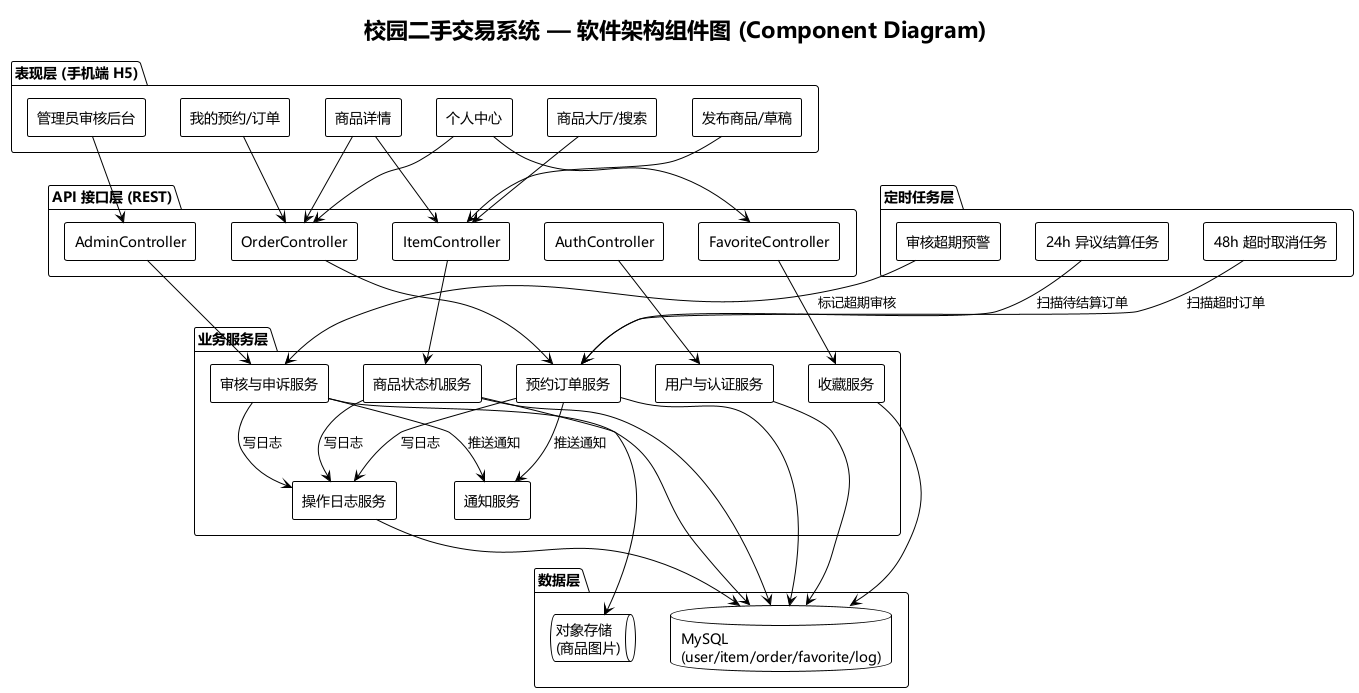

The diagram above was rendered by PlantUML. Its source (embedded in the PNG):
@startuml 架构组件图
!theme plain
skinparam defaultFontName "Microsoft YaHei"
skinparam componentStyle rectangle
title 校园二手交易系统 — 软件架构组件图 (Component Diagram)

package "表现层 (手机端 H5)" as UI {
    [商品大厅/搜索] as UI1
    [商品详情] as UI2
    [发布商品/草稿] as UI3
    [个人中心] as UI4
    [我的预约/订单] as UI5
    [管理员审核后台] as UI6
}

package "API 接口层 (REST)" as API {
    [AuthController] as C_AUTH
    [ItemController] as C_ITEM
    [OrderController] as C_ORDER
    [FavoriteController] as C_FAV
    [AdminController] as C_ADMIN
}

package "业务服务层" as SVC {
    [用户与认证服务] as S_USER
    [商品状态机服务] as S_ITEM
    [预约订单服务] as S_ORDER
    [审核与申诉服务] as S_AUDIT
    [收藏服务] as S_FAV
    [通知服务] as S_NOTIFY
    [操作日志服务] as S_LOG
}

package "定时任务层" as CRON {
    [48h 超时取消任务] as J_TIMEOUT
    [24h 异议结算任务] as J_DISPUTE
    [审核超期预警] as J_SLA
}

package "数据层" as DB {
    database "MySQL\n(user/item/order/favorite/log)" as DB_MYSQL
    queue "对象存储\n(商品图片)" as DB_OSS
}

UI1 --> C_ITEM
UI2 --> C_ITEM
UI2 --> C_ORDER
UI3 --> C_ITEM
UI4 --> C_ORDER
UI4 --> C_FAV
UI5 --> C_ORDER
UI6 --> C_ADMIN

C_AUTH --> S_USER
C_ITEM --> S_ITEM
C_ORDER --> S_ORDER
C_FAV --> S_FAV
C_ADMIN --> S_AUDIT

S_USER --> DB_MYSQL
S_ITEM --> DB_MYSQL
S_ITEM --> DB_OSS
S_ORDER --> DB_MYSQL
S_FAV --> DB_MYSQL
S_AUDIT --> DB_MYSQL
S_LOG --> DB_MYSQL

S_ITEM --> S_LOG : 写日志
S_ORDER --> S_LOG : 写日志
S_AUDIT --> S_LOG : 写日志
S_ORDER --> S_NOTIFY : 推送通知
S_AUDIT --> S_NOTIFY : 推送通知

J_TIMEOUT --> S_ORDER : 扫描超时订单
J_DISPUTE --> S_ORDER : 扫描待结算订单
J_SLA --> S_AUDIT : 标记超期审核
@enduml